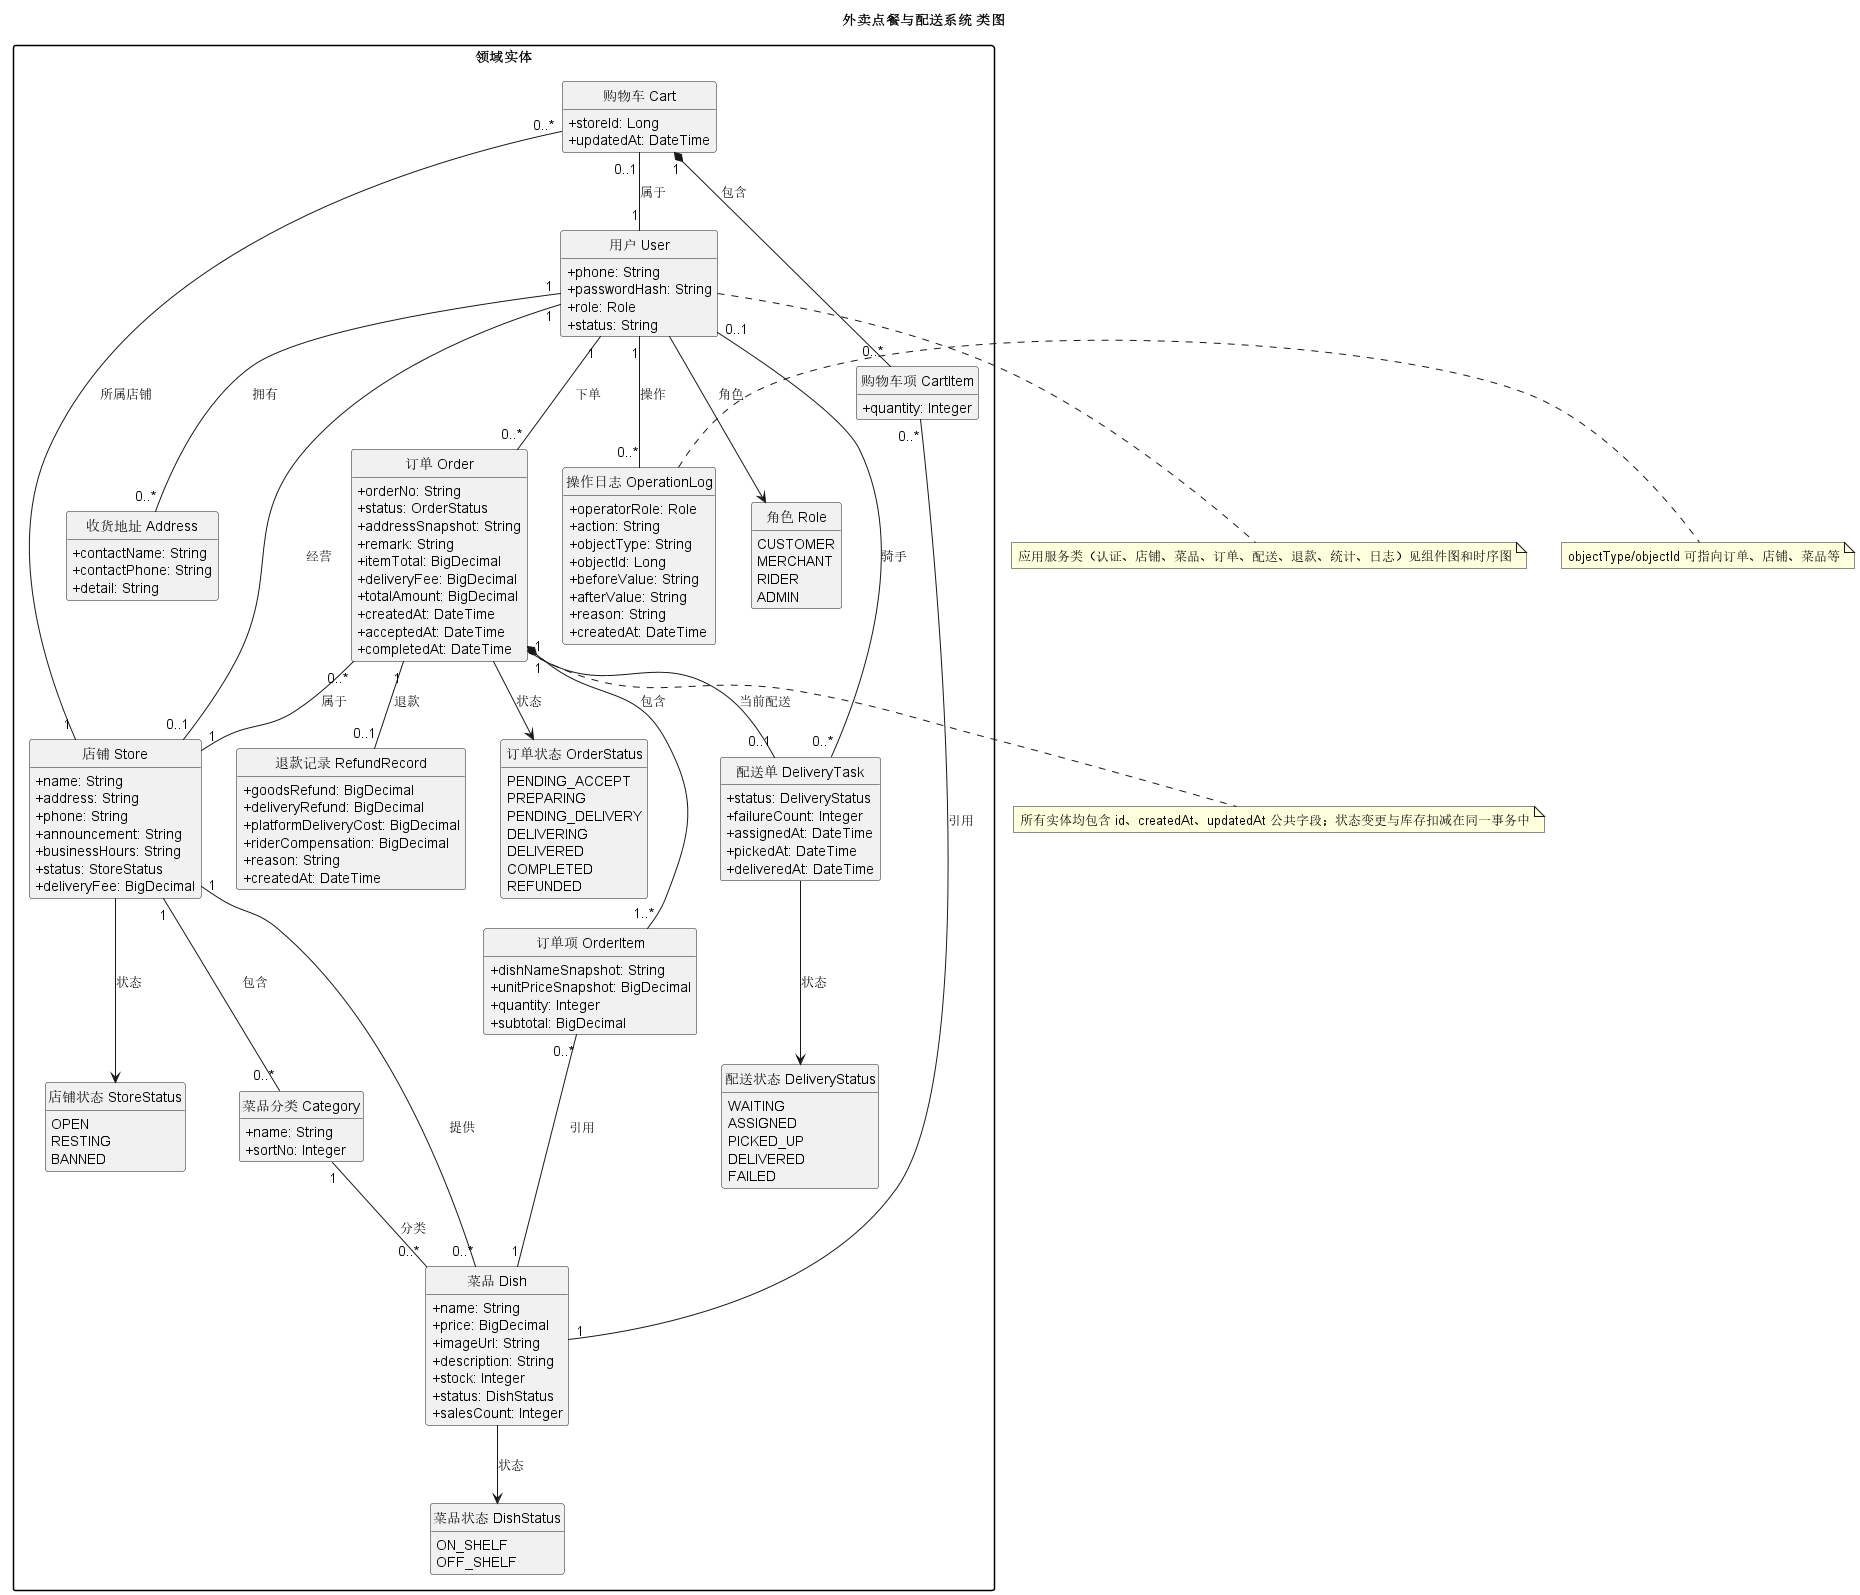

The diagram above was rendered by PlantUML. Its source (embedded in the PNG):
@startuml
title 外卖点餐与配送系统 类图
skinparam classAttributeIconSize 0
skinparam shadowing false
skinparam packageStyle rectangle
hide circle
hide empty members

package "领域实体" {
  class "用户 User" as User {
    + phone: String
    + passwordHash: String
    + role: Role
    + status: String
  }

  enum "角色 Role" as Role {
    CUSTOMER
    MERCHANT
    RIDER
    ADMIN
  }

  class "收货地址 Address" as Address {
    + contactName: String
    + contactPhone: String
    + detail: String
  }

  class "店铺 Store" as Store {
    + name: String
    + address: String
    + phone: String
    + announcement: String
    + businessHours: String
    + status: StoreStatus
    + deliveryFee: BigDecimal
  }

  enum "店铺状态 StoreStatus" as StoreStatus {
    OPEN
    RESTING
    BANNED
  }

  class "菜品分类 Category" as Category {
    + name: String
    + sortNo: Integer
  }

  class "菜品 Dish" as Dish {
    + name: String
    + price: BigDecimal
    + imageUrl: String
    + description: String
    + stock: Integer
    + status: DishStatus
    + salesCount: Integer
  }

  enum "菜品状态 DishStatus" as DishStatus {
    ON_SHELF
    OFF_SHELF
  }

  class "购物车 Cart" as Cart {
    + storeId: Long
    + updatedAt: DateTime
  }

  class "购物车项 CartItem" as CartItem {
    + quantity: Integer
  }

  class "订单 Order" as Order {
    + orderNo: String
    + status: OrderStatus
    + addressSnapshot: String
    + remark: String
    + itemTotal: BigDecimal
    + deliveryFee: BigDecimal
    + totalAmount: BigDecimal
    + createdAt: DateTime
    + acceptedAt: DateTime
    + completedAt: DateTime
  }

  enum "订单状态 OrderStatus" as OrderStatus {
    PENDING_ACCEPT
    PREPARING
    PENDING_DELIVERY
    DELIVERING
    DELIVERED
    COMPLETED
    REFUNDED
  }

  class "订单项 OrderItem" as OrderItem {
    + dishNameSnapshot: String
    + unitPriceSnapshot: BigDecimal
    + quantity: Integer
    + subtotal: BigDecimal
  }

  class "配送单 DeliveryTask" as DeliveryTask {
    + status: DeliveryStatus
    + failureCount: Integer
    + assignedAt: DateTime
    + pickedAt: DateTime
    + deliveredAt: DateTime
  }

  enum "配送状态 DeliveryStatus" as DeliveryStatus {
    WAITING
    ASSIGNED
    PICKED_UP
    DELIVERED
    FAILED
  }

  class "退款记录 RefundRecord" as RefundRecord {
    + goodsRefund: BigDecimal
    + deliveryRefund: BigDecimal
    + platformDeliveryCost: BigDecimal
    + riderCompensation: BigDecimal
    + reason: String
    + createdAt: DateTime
  }

  class "操作日志 OperationLog" as OperationLog {
    + operatorRole: Role
    + action: String
    + objectType: String
    + objectId: Long
    + beforeValue: String
    + afterValue: String
    + reason: String
    + createdAt: DateTime
  }
}

User --> Role : 角色
Store --> StoreStatus : 状态
Dish --> DishStatus : 状态
Order --> OrderStatus : 状态
DeliveryTask --> DeliveryStatus : 状态

User "1" -- "0..*" Address : 拥有
User "1" -- "0..*" Order : 下单
User "1" -- "0..1" Store : 经营
Cart "0..1" -- "1" User : 属于
Cart "0..*" -- "1" Store : 所属店铺
Cart "1" *-- "0..*" CartItem : 包含
CartItem "0..*" -- "1" Dish : 引用
Store "1" -- "0..*" Category : 包含
Category "1" -- "0..*" Dish : 分类
Store "1" -- "0..*" Dish : 提供
Order "0..*" -- "1" Store : 属于
Order "1" *-- "1..*" OrderItem : 包含
OrderItem "0..*" -- "1" Dish : 引用
Order "1" -- "0..1" DeliveryTask : 当前配送
DeliveryTask "0..*" -- "0..1" User : 骑手
Order "1" -- "0..1" RefundRecord : 退款
User "1" -- "0..*" OperationLog : 操作

note right of OperationLog : objectType/objectId 可指向订单、店铺、菜品等
note bottom of Order : 所有实体均包含 id、createdAt、updatedAt 公共字段；状态变更与库存扣减在同一事务中
note bottom of User : 应用服务类（认证、店铺、菜品、订单、配送、退款、统计、日志）见组件图和时序图
@enduml